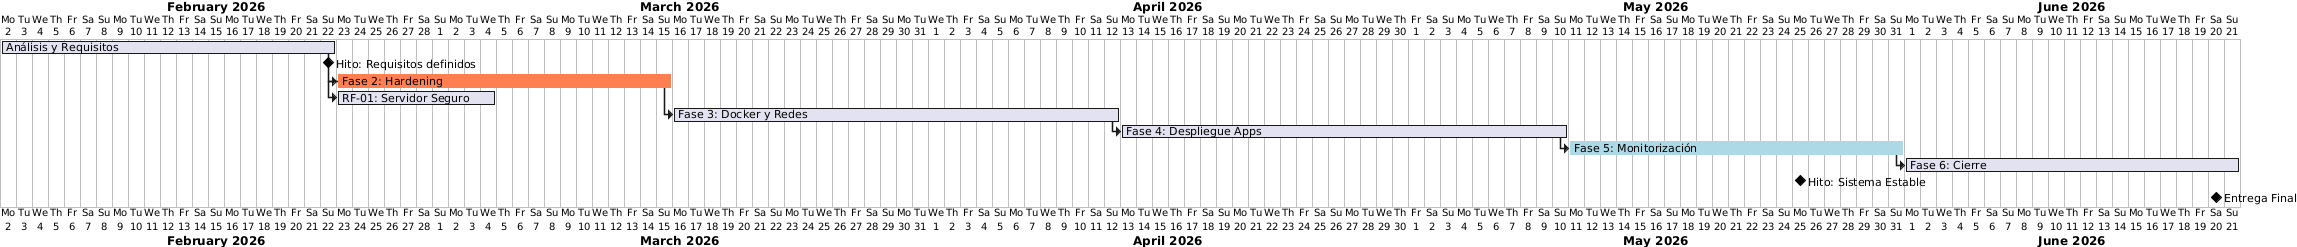

The diagram above was rendered by PlantUML. Its source (embedded in the PNG):
@startgantt
Project starts 2026-02-02

[Análisis y Requisitos] lasts 21 days
[Hito: Requisitos definidos] happens at [Análisis y Requisitos]'s end

[Fase 2: Hardening] lasts 21 days
[Fase 2: Hardening] starts after [Análisis y Requisitos]'s end
[RF-01: Servidor Seguro] lasts 10 days
[RF-01: Servidor Seguro] starts at [Fase 2: Hardening]'s start

[Fase 3: Docker y Redes] lasts 28 days
[Fase 3: Docker y Redes] starts after [Fase 2: Hardening]'s end

[Fase 4: Despliegue Apps] lasts 28 days
[Fase 4: Despliegue Apps] starts after [Fase 3: Docker y Redes]'s end

[Fase 5: Monitorización] lasts 21 days
[Fase 5: Monitorización] starts after [Fase 4: Despliegue Apps]'s end

[Fase 6: Cierre] lasts 21 days
[Fase 6: Cierre] starts after [Fase 5: Monitorización]'s end

[Hito: Sistema Estable] happens 2026-05-25
[Entrega Final] happens 2026-06-20

[Fase 2: Hardening] is colored in Coral
[Fase 5: Monitorización] is colored in LightBlue
@endgantt